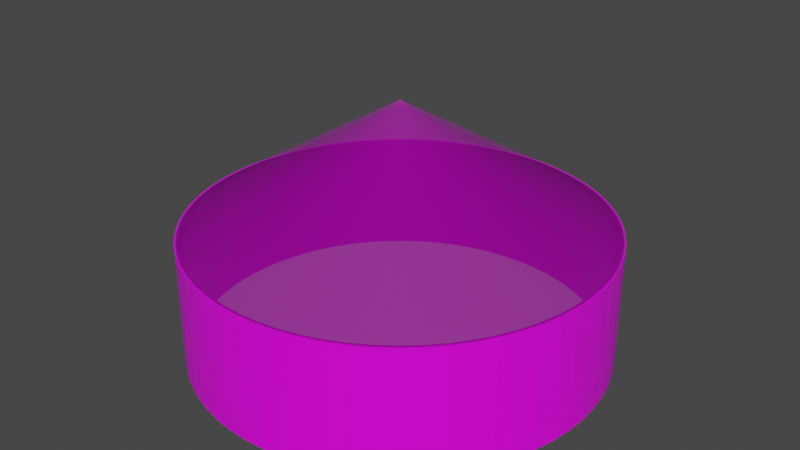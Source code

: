 # Source: simulator_greenhouse.blend  (saved by Blender 2.82.7; exported with 4.5.12 LTS)
import bpy
from mathutils import Matrix  # noqa: F401  (used for matrix-valued properties, if any)

bpy.ops.wm.read_factory_settings(use_empty=True)
scene = bpy.context.scene
scene.name = 'Scene'

# ---- collections
col_collection = bpy.data.collections.new('Collection'); scene.collection.children.link(col_collection)

# ---- images (referenced by path relative to the original .blend; pixels are not part of the script)
import os
ASSET_DIR = os.environ.get("B2B_ASSET_DIR", "")  # directory of the original .blend (textures are referenced by path, not embedded)
HERE = os.path.dirname(os.path.abspath(__file__))  # packed textures are extracted next to this script under _unpacked/

def load_image(name, relpath, width, height, colorspace="sRGB"):
    """Load a texture the original file referenced (path relative to the .blend, or extracted next to this script)."""
    p = next((c for c in (os.path.join(HERE, relpath), os.path.join(ASSET_DIR, relpath)) if relpath and os.path.exists(c)), "")
    if p:
        img = bpy.data.images.load(p, check_existing=True)
        img.name = name
    else:  # same state as the original file: an image datablock whose file is absent (Cycles renders it pink)
        img = bpy.data.images.new(name, width, height)
        img.source = "FILE"
        img.filepath = "//" + (relpath or name)
    img.colorspace_settings.name = colorspace
    return img
img_greenhouse_palette_png = load_image('greenhouse-palette.png', 'greenhouse-palette.png', 1024, 1024, 'sRGB')

# ---- materials (node trees are filled in below, after node groups)
mat_pallette = bpy.data.materials.new('pallette')
mat_pallette.alpha_threshold = 0.0
mat_pallette.use_transparent_shadow = False
mat_pallette.line_color = (0.0, 0.0, 0.0, 1.0)
mat_transparent_pallette = bpy.data.materials.new('transparent pallette')
mat_transparent_pallette.alpha_threshold = 0.0
mat_transparent_pallette.use_transparent_shadow = False
mat_transparent_pallette.line_color = (0.0, 0.0, 0.0, 1.0)

# ---- material node trees
mat_pallette.use_nodes = True; mat_pallette.node_tree.nodes.clear()
_N = mat_pallette.node_tree.nodes; _L = mat_pallette.node_tree.links
n0 = _N.new('ShaderNodeOutputMaterial'); n0.name = 'Material Output'; n0.location = (362, 252)
n1 = _N.new('ShaderNodeBsdfPrincipled'); n1.name = 'Principled BSDF'; n1.location = (72, 252)
n1.distribution = 'GGX'
n1.subsurface_method = 'BURLEY'
n1.inputs[2].default_value = 0.4
n1.inputs[3].default_value = 1.45
n1.inputs[27].default_value = (0.0, 0.0, 0.0, 1.0)
n1.inputs[28].default_value = 1.0
n2 = _N.new('ShaderNodeTexImage'); n2.name = 'Image Texture'; n2.location = (-496, 197)
n2.image = img_greenhouse_palette_png
_L.new(n1.outputs[0], n0.inputs[0])
_L.new(n2.outputs[0], n1.inputs[0])
n0.is_active_output = True
mat_transparent_pallette.use_nodes = True; mat_transparent_pallette.node_tree.nodes.clear()
_N = mat_transparent_pallette.node_tree.nodes; _L = mat_transparent_pallette.node_tree.links
n0 = _N.new('ShaderNodeOutputMaterial'); n0.name = 'Material Output'; n0.location = (362, 252)
n1 = _N.new('ShaderNodeBsdfPrincipled'); n1.name = 'Principled BSDF'; n1.location = (72, 252)
n1.distribution = 'GGX'
n1.subsurface_method = 'BURLEY'
n1.inputs[2].default_value = 0.4
n1.inputs[3].default_value = 1.45
n1.inputs[4].default_value = 0.2421
n1.inputs[27].default_value = (0.0, 0.0, 0.0, 1.0)
n1.inputs[28].default_value = 1.0
n2 = _N.new('ShaderNodeTexImage'); n2.name = 'Image Texture'; n2.location = (-496, 197)
n2.image = img_greenhouse_palette_png
_L.new(n1.outputs[0], n0.inputs[0])
_L.new(n2.outputs[0], n1.inputs[0])
n0.is_active_output = True

# ---- world
world_world = bpy.data.worlds.new('World'); scene.world = world_world
world_world.use_nodes = True; world_world.node_tree.nodes.clear()
_N = world_world.node_tree.nodes; _L = world_world.node_tree.links
n0 = _N.new('ShaderNodeOutputWorld'); n0.name = 'World Output'; n0.location = (300, 300)
n1 = _N.new('ShaderNodeBackground'); n1.name = 'Background'; n1.location = (10, 300)
n1.inputs[0].default_value = (0.05088, 0.05088, 0.05088, 1.0)
_L.new(n1.outputs[0], n0.inputs[0])
n0.is_active_output = True
world_world.color = (0.05088, 0.05088, 0.05088)
world_world.use_sun_shadow = False
world_world.sun_shadow_jitter_overblur = 0.0

# ---- meshes
me_cylinder = bpy.data.meshes.new('Cylinder')
me_cylinder.from_pydata([(0.0, 5.0, -1.5), (0.0, 5.0, 1.5), (0.4901, 4.976, -1.5), (0.4901, 4.976, 1.5), (0.9755, 4.904, -1.5), (0.9755, 4.904, 1.5), (1.451, 4.785, -1.5), (1.451, 4.785, 1.5), (1.913, 4.619, -1.5), (1.913, 4.619, 1.5), (2.357, 4.41, -1.5), (2.357, 4.41, 1.5), (2.778, 4.157, -1.5), (2.778, 4.157, 1.5), (3.172, 3.865, -1.5), (3.172, 3.865, 1.5), (3.536, 3.536, -1.5), (3.536, 3.536, 1.5), (3.865, 3.172, -1.5), (3.865, 3.172, 1.5), (4.157, 2.778, -1.5), (4.157, 2.778, 1.5), (4.41, 2.357, -1.5), (4.41, 2.357, 1.5), (4.619, 1.913, -1.5), (4.619, 1.913, 1.5), (4.785, 1.451, -1.5), (4.785, 1.451, 1.5), (4.904, 0.9755, -1.5), (4.904, 0.9755, 1.5), (4.976, 0.4901, -1.5), (4.976, 0.4901, 1.5), (5.0, -8.146e-07, -1.5), (5.0, -8.146e-07, 1.5), (4.976, -0.4901, -1.5), (4.976, -0.4901, 1.5), (4.904, -0.9755, -1.5), (4.904, -0.9755, 1.5), (4.785, -1.451, -1.5), (4.785, -1.451, 1.5), (4.619, -1.913, -1.5), (4.619, -1.913, 1.5), (4.41, -2.357, -1.5), (4.41, -2.357, 1.5), (4.157, -2.778, -1.5), (4.157, -2.778, 1.5), (3.865, -3.172, -1.5), (3.865, -3.172, 1.5), (3.536, -3.536, -1.5), (3.536, -3.536, 1.5), (3.172, -3.865, -1.5), (3.172, -3.865, 1.5), (2.778, -4.157, -1.5), (2.778, -4.157, 1.5), (2.357, -4.41, -1.5), (2.357, -4.41, 1.5), (1.913, -4.619, -1.5), (1.913, -4.619, 1.5), (1.451, -4.785, -1.5), (1.451, -4.785, 1.5), (0.9754, -4.904, -1.5), (0.9754, -4.904, 1.5), (0.4901, -4.976, -1.5), (0.4901, -4.976, 1.5), (-4.013e-06, -5.0, -1.5), (-4.013e-06, -5.0, 1.5), (-0.4901, -4.976, -1.5), (-0.4901, -4.976, 1.5), (-0.9755, -4.904, -1.5), (-0.9755, -4.904, 1.5), (-1.451, -4.785, -1.5), (-1.451, -4.785, 1.5), (-1.913, -4.619, -1.5), (-1.913, -4.619, 1.5), (-2.357, -4.41, -1.5), (-2.357, -4.41, 1.5), (-2.778, -4.157, -1.5), (-2.778, -4.157, 1.5), (-3.172, -3.865, -1.5), (-3.172, -3.865, 1.5), (-3.536, -3.536, -1.5), (-3.536, -3.536, 1.5), (-3.865, -3.172, -1.5), (-3.865, -3.172, 1.5), (-4.157, -2.778, -1.5), (-4.157, -2.778, 1.5), (-4.41, -2.357, -1.5), (-4.41, -2.357, 1.5), (-4.619, -1.913, -1.5), (-4.619, -1.913, 1.5), (-4.785, -1.451, -1.5), (-4.785, -1.451, 1.5), (-4.904, -0.9755, -1.5), (-4.904, -0.9755, 1.5), (-4.976, -0.4901, -1.5), (-4.976, -0.4901, 1.5), (-5.0, -2.325e-06, -1.5), (-5.0, -2.325e-06, 1.5), (-4.976, 0.4901, -1.5), (-4.976, 0.4901, 1.5), (-4.904, 0.9754, -1.5), (-4.904, 0.9754, 1.5), (-4.785, 1.451, -1.5), (-4.785, 1.451, 1.5), (-4.619, 1.913, -1.5), (-4.619, 1.913, 1.5), (-4.41, 2.357, -1.5), (-4.41, 2.357, 1.5), (-4.157, 2.778, -1.5), (-4.157, 2.778, 1.5), (-3.865, 3.172, -1.5), (-3.865, 3.172, 1.5), (-3.536, 3.536, -1.5), (-3.536, 3.536, 1.5), (-3.172, 3.865, -1.5), (-3.172, 3.865, 1.5), (-2.778, 4.157, -1.5), (-2.778, 4.157, 1.5), (-2.357, 4.41, -1.5), (-2.357, 4.41, 1.5), (-1.913, 4.619, -1.5), (-1.913, 4.619, 1.5), (-1.451, 4.785, -1.5), (-1.451, 4.785, 1.5), (-0.9755, 4.904, -1.5), (-0.9755, 4.904, 1.5), (-0.4901, 4.976, -1.5), (-0.4901, 4.976, 1.5)], [], [(0, 1, 3, 2), (2, 3, 5, 4), (4, 5, 7, 6), (6, 7, 9, 8), (8, 9, 11, 10), (10, 11, 13, 12), (12, 13, 15, 14), (14, 15, 17, 16), (16, 17, 19, 18), (18, 19, 21, 20), (20, 21, 23, 22), (22, 23, 25, 24), (24, 25, 27, 26), (26, 27, 29, 28), (28, 29, 31, 30), (30, 31, 33, 32), (32, 33, 35, 34), (34, 35, 37, 36), (36, 37, 39, 38), (38, 39, 41, 40), (40, 41, 43, 42), (42, 43, 45, 44), (44, 45, 47, 46), (46, 47, 49, 48), (48, 49, 51, 50), (50, 51, 53, 52), (52, 53, 55, 54), (54, 55, 57, 56), (56, 57, 59, 58), (58, 59, 61, 60), (60, 61, 63, 62), (62, 63, 65, 64), (64, 65, 67, 66), (66, 67, 69, 68), (68, 69, 71, 70), (70, 71, 73, 72), (72, 73, 75, 74), (74, 75, 77, 76), (76, 77, 79, 78), (78, 79, 81, 80), (80, 81, 83, 82), (82, 83, 85, 84), (84, 85, 87, 86), (86, 87, 89, 88), (88, 89, 91, 90), (90, 91, 93, 92), (92, 93, 95, 94), (94, 95, 97, 96), (96, 97, 99, 98), (98, 99, 101, 100), (100, 101, 103, 102), (102, 103, 105, 104), (104, 105, 107, 106), (106, 107, 109, 108), (108, 109, 111, 110), (110, 111, 113, 112), (112, 113, 115, 114), (114, 115, 117, 116), (116, 117, 119, 118), (118, 119, 121, 120), (120, 121, 123, 122), (122, 123, 125, 124), (124, 125, 127, 126), (126, 127, 1, 0)])
_uv = me_cylinder.uv_layers.new(name='UVMap')
_uv.uv.foreach_set('vector', [0.3886, 0.8862, 0.3886, 0.8605, 0.3894, 0.8605, 0.3894, 0.8862, 0.3894, 0.8862, 0.3894, 0.8605, 0.3902, 0.8605, 0.3902, 0.8862, 0.3902, 0.8862, 0.3902, 0.8605, 0.3911, 0.8605, 0.3911, 0.8862, 0.3911, 0.8862, 0.3911, 0.8605, 0.3919, 0.8605, 0.3919, 0.8862, 0.3919, 0.8862, 0.3919, 0.8605, 0.3927, 0.8605, 0.3927, 0.8862, 0.3927, 0.8862, 0.3927, 0.8605, 0.3935, 0.8605, 0.3935, 0.8862, 0.3935, 0.8862, 0.3935, 0.8605, 0.3943, 0.8605, 0.3943, 0.8862, 0.3943, 0.8862, 0.3943, 0.8605, 0.3951, 0.8605, 0.3951, 0.8862, 0.3951, 0.8862, 0.3951, 0.8605, 0.3959, 0.8605, 0.3959, 0.8862, 0.3959, 0.8862, 0.3959, 0.8605, 0.3967, 0.8605, 0.3967, 0.8862, 0.3967, 0.8862, 0.3967, 0.8605, 0.3975, 0.8605, 0.3975, 0.8862, 0.3975, 0.8862, 0.3975, 0.8605, 0.3983, 0.8605, 0.3983, 0.8862, 0.3983, 0.8862, 0.3983, 0.8605, 0.3991, 0.8605, 0.3991, 0.8862, 0.3991, 0.8862, 0.3991, 0.8605, 0.3999, 0.8605, 0.3999, 0.8862, 0.3999, 0.8862, 0.3999, 0.8605, 0.4007, 0.8605, 0.4007, 0.8862, 0.4007, 0.8862, 0.4007, 0.8605, 0.4015, 0.8605, 0.4015, 0.8862, 0.4015, 0.8862, 0.4015, 0.8605, 0.4023, 0.8605, 0.4023, 0.8862, 0.4023, 0.8862, 0.4023, 0.8605, 0.4031, 0.8605, 0.4031, 0.8862, 0.4031, 0.8862, 0.4031, 0.8605, 0.4039, 0.8605, 0.4039, 0.8862, 0.4039, 0.8862, 0.4039, 0.8605, 0.4047, 0.8605, 0.4047, 0.8862, 0.4047, 0.8862, 0.4047, 0.8605, 0.4055, 0.8605, 0.4055, 0.8862, 0.4055, 0.8862, 0.4055, 0.8605, 0.4063, 0.8605, 0.4063, 0.8862, 0.4063, 0.8862, 0.4063, 0.8605, 0.4071, 0.8605, 0.4071, 0.8862, 0.4071, 0.8862, 0.4071, 0.8605, 0.4079, 0.8605, 0.4079, 0.8862, 0.4079, 0.8862, 0.4079, 0.8605, 0.4087, 0.8605, 0.4087, 0.8862, 0.4087, 0.8862, 0.4087, 0.8605, 0.4095, 0.8605, 0.4095, 0.8862, 0.4095, 0.8862, 0.4095, 0.8605, 0.4104, 0.8605, 0.4104, 0.8862, 0.4104, 0.8862, 0.4104, 0.8605, 0.4112, 0.8605, 0.4112, 0.8862, 0.4112, 0.8862, 0.4112, 0.8605, 0.412, 0.8605, 0.412, 0.8862, 0.412, 0.8862, 0.412, 0.8605, 0.4128, 0.8605, 0.4128, 0.8862, 0.4128, 0.8862, 0.4128, 0.8605, 0.4136, 0.8605, 0.4136, 0.8862, 0.4136, 0.8862, 0.4136, 0.8605, 0.4144, 0.8605, 0.4144, 0.8862, 0.4144, 0.8862, 0.4144, 0.8605, 0.4152, 0.8605, 0.4152, 0.8862, 0.4152, 0.8862, 0.4152, 0.8605, 0.416, 0.8605, 0.416, 0.8862, 0.416, 0.8862, 0.416, 0.8605, 0.4168, 0.8605, 0.4168, 0.8862, 0.4168, 0.8862, 0.4168, 0.8605, 0.4176, 0.8605, 0.4176, 0.8862, 0.4176, 0.8862, 0.4176, 0.8605, 0.4184, 0.8605, 0.4184, 0.8862, 0.4184, 0.8862, 0.4184, 0.8605, 0.4192, 0.8605, 0.4192, 0.8862, 0.4192, 0.8862, 0.4192, 0.8605, 0.42, 0.8605, 0.42, 0.8862, 0.42, 0.8862, 0.42, 0.8605, 0.4208, 0.8605, 0.4208, 0.8862, 0.4208, 0.8862, 0.4208, 0.8605, 0.4216, 0.8605, 0.4216, 0.8862, 0.4216, 0.8862, 0.4216, 0.8605, 0.4224, 0.8605, 0.4224, 0.8862, 0.4224, 0.8862, 0.4224, 0.8605, 0.4232, 0.8605, 0.4232, 0.8862, 0.4232, 0.8862, 0.4232, 0.8605, 0.424, 0.8605, 0.424, 0.8862, 0.424, 0.8862, 0.424, 0.8605, 0.4248, 0.8605, 0.4248, 0.8862, 0.4248, 0.8862, 0.4248, 0.8605, 0.4256, 0.8605, 0.4256, 0.8862, 0.4256, 0.8862, 0.4256, 0.8605, 0.4264, 0.8605, 0.4264, 0.8862, 0.4264, 0.8862, 0.4264, 0.8605, 0.4272, 0.8605, 0.4272, 0.8862, 0.4272, 0.8862, 0.4272, 0.8605, 0.428, 0.8605, 0.428, 0.8862, 0.428, 0.8862, 0.428, 0.8605, 0.4289, 0.8605, 0.4289, 0.8862, 0.4289, 0.8862, 0.4289, 0.8605, 0.4297, 0.8605, 0.4297, 0.8862, 0.4297, 0.8862, 0.4297, 0.8605, 0.4305, 0.8605, 0.4305, 0.8862, 0.4305, 0.8862, 0.4305, 0.8605, 0.4313, 0.8605, 0.4313, 0.8862, 0.4313, 0.8862, 0.4313, 0.8605, 0.4321, 0.8605, 0.4321, 0.8862, 0.4321, 0.8862, 0.4321, 0.8605, 0.4329, 0.8605, 0.4329, 0.8862, 0.4329, 0.8862, 0.4329, 0.8605, 0.4337, 0.8605, 0.4337, 0.8862, 0.4337, 0.8862, 0.4337, 0.8605, 0.4345, 0.8605, 0.4345, 0.8862, 0.4345, 0.8862, 0.4345, 0.8605, 0.4353, 0.8605, 0.4353, 0.8862, 0.4353, 0.8862, 0.4353, 0.8605, 0.4361, 0.8605, 0.4361, 0.8862, 0.4361, 0.8862, 0.4361, 0.8605, 0.4369, 0.8605, 0.4369, 0.8862, 0.4369, 0.8862, 0.4369, 0.8605, 0.4377, 0.8605, 0.4377, 0.8862, 0.4377, 0.8862, 0.4377, 0.8605, 0.4385, 0.8605, 0.4385, 0.8862, 0.4385, 0.8862, 0.4385, 0.8605, 0.4393, 0.8605, 0.4393, 0.8862, 0.4393, 0.8862, 0.4393, 0.8605, 0.4401, 0.8605, 0.4401, 0.8862])
_ca = me_cylinder.color_attributes.new('Col', 'BYTE_COLOR', 'CORNER')
_ca.data.foreach_set('color', [0.0, 0.0, 0.0, 1.0, 0.0, 0.0, 0.0, 1.0, 0.0, 0.0, 0.0, 1.0, 0.0, 0.0, 0.0, 1.0, 0.0, 0.0, 0.0, 1.0, 0.0, 0.0, 0.0, 1.0, 0.0, 0.0, 0.0, 1.0, 0.0, 0.0, 0.0, 1.0, 0.0, 0.0, 0.0, 1.0, 0.0, 0.0, 0.0, 1.0, 0.0, 0.0, 0.0, 1.0, 0.0, 0.0, 0.0, 1.0, 0.0, 0.0, 0.0, 1.0, 0.0, 0.0, 0.0, 1.0, 0.0, 0.0, 0.0, 1.0, 0.0, 0.0, 0.0, 1.0, 0.0, 0.0, 0.0, 1.0, 0.0, 0.0, 0.0, 1.0, 0.0, 0.0, 0.0, 1.0, 0.0, 0.0, 0.0, 1.0, 0.0, 0.0, 0.0, 1.0, 0.0, 0.0, 0.0, 1.0, 0.0, 0.0, 0.0, 1.0, 0.0, 0.0, 0.0, 1.0, 0.0, 0.0, 0.0, 1.0, 0.0, 0.0, 0.0, 1.0, 0.0, 0.0, 0.0, 1.0, 0.0, 0.0, 0.0, 1.0, 0.0, 0.0, 0.0, 1.0, 0.0, 0.0, 0.0, 1.0, 0.0, 0.0, 0.0, 1.0, 0.0, 0.0, 0.0, 1.0, 0.0, 0.0, 0.0, 1.0, 0.0, 0.0, 0.0, 1.0, 0.0, 0.0, 0.0, 1.0, 0.0, 0.0, 0.0, 1.0, 0.0, 0.0, 0.0, 1.0, 0.0, 0.0, 0.0, 1.0, 0.0, 0.0, 0.0, 1.0, 0.0, 0.0, 0.0, 1.0, 0.0, 0.0, 0.0, 1.0, 0.0, 0.0, 0.0, 1.0, 0.0, 0.0, 0.0, 1.0, 0.0, 0.0, 0.0, 1.0, 0.0, 0.0, 0.0, 1.0, 0.0, 0.0, 0.0, 1.0, 0.0, 0.0, 0.0, 1.0, 0.0, 0.0, 0.0, 1.0, 0.0, 0.0, 0.0, 1.0, 0.0, 0.0, 0.0, 1.0, 0.0, 0.0, 0.0, 1.0, 0.0, 0.0, 0.0, 1.0, 0.0, 0.0, 0.0, 1.0, 0.0, 0.0, 0.0, 1.0, 0.0, 0.0, 0.0, 1.0, 0.0, 0.0, 0.0, 1.0, 0.0, 0.0, 0.0, 1.0, 0.0, 0.0, 0.0, 1.0, 0.0, 0.0, 0.0, 1.0, 0.0, 0.0, 0.0, 1.0, 0.0, 0.0, 0.0, 1.0, 0.0, 0.0, 0.0, 1.0, 0.0, 0.0, 0.0, 1.0, 0.0, 0.0, 0.0, 1.0, 0.0, 0.0, 0.0, 1.0, 0.0, 0.0, 0.0, 1.0, 0.0, 0.0, 0.0, 1.0, 0.0, 0.0, 0.0, 1.0, 0.0, 0.0, 0.0, 1.0, 0.0, 0.0, 0.0, 1.0, 0.0, 0.0, 0.0, 1.0, 0.0, 0.0, 0.0, 1.0, 0.0, 0.0, 0.0, 1.0, 0.0, 0.0, 0.0, 1.0, 0.0, 0.0, 0.0, 1.0, 0.0, 0.0, 0.0, 1.0, 0.0, 0.0, 0.0, 1.0, 0.0, 0.0, 0.0, 1.0, 0.0, 0.0, 0.0, 1.0, 0.0, 0.0, 0.0, 1.0, 0.0, 0.0, 0.0, 1.0, 0.0, 0.0, 0.0, 1.0, 0.0, 0.0, 0.0, 1.0, 0.0, 0.0, 0.0, 1.0, 0.0, 0.0, 0.0, 1.0, 0.0, 0.0, 0.0, 1.0, 0.0, 0.0, 0.0, 1.0, 0.0, 0.0, 0.0, 1.0, 0.0, 0.0, 0.0, 1.0, 0.0, 0.0, 0.0, 1.0, 0.0, 0.0, 0.0, 1.0, 0.0, 0.0, 0.0, 1.0, 0.0, 0.0, 0.0, 1.0, 0.0, 0.0, 0.0, 1.0, 0.0, 0.0, 0.0, 1.0, 0.0, 0.0, 0.0, 1.0, 0.0, 0.0, 0.0, 1.0, 0.0, 0.0, 0.0, 1.0, 0.0, 0.0, 0.0, 1.0, 0.0, 0.0, 0.0, 1.0, 0.0, 0.0, 0.0, 1.0, 0.0, 0.0, 0.0, 1.0, 0.0, 0.0, 0.0, 1.0, 0.0, 0.0, 0.0, 1.0, 0.0, 0.0, 0.0, 1.0, 0.0, 0.0, 0.0, 1.0, 0.0, 0.0, 0.0, 1.0, 0.0, 0.0, 0.0, 1.0, 0.0, 0.0, 0.0, 1.0, 0.0, 0.0, 0.0, 1.0, 0.0, 0.0, 0.0, 1.0, 0.0, 0.0, 0.0, 1.0, 0.0, 0.0, 0.0, 1.0, 0.0, 0.0, 0.0, 1.0, 0.0, 0.0, 0.0, 1.0, 0.0, 0.0, 0.0, 1.0, 0.0, 0.0, 0.0, 1.0, 0.0, 0.0, 0.0, 1.0, 0.0, 0.0, 0.0, 1.0, 0.0, 0.0, 0.0, 1.0, 0.0, 0.0, 0.0, 1.0, 0.0, 0.0, 0.0, 1.0, 0.0, 0.0, 0.0, 1.0, 0.0, 0.0, 0.0, 1.0, 0.0, 0.0, 0.0, 1.0, 0.0, 0.0, 0.0, 1.0, 0.0, 0.0, 0.0, 1.0, 0.0, 0.0, 0.0, 1.0, 0.0, 0.0, 0.0, 1.0, 0.0, 0.0, 0.0, 1.0, 0.0, 0.0, 0.0, 1.0, 0.0, 0.0, 0.0, 1.0, 0.0, 0.0, 0.0, 1.0, 0.0, 0.0, 0.0, 1.0, 0.0, 0.0, 0.0, 1.0, 0.0, 0.0, 0.0, 1.0, 0.0, 0.0, 0.0, 1.0, 0.0, 0.0, 0.0, 1.0, 0.0, 0.0, 0.0, 1.0, 0.0, 0.0, 0.0, 1.0, 0.0, 0.0, 0.0, 1.0, 0.0, 0.0, 0.0, 1.0, 0.0, 0.0, 0.0, 1.0, 0.0, 0.0, 0.0, 1.0, 0.0, 0.0, 0.0, 1.0, 0.0, 0.0, 0.0, 1.0, 0.0, 0.0, 0.0, 1.0, 0.0, 0.0, 0.0, 1.0, 0.0, 0.0, 0.0, 1.0, 0.0, 0.0, 0.0, 1.0, 0.0, 0.0, 0.0, 1.0, 0.0, 0.0, 0.0, 1.0, 0.0, 0.0, 0.0, 1.0, 0.0, 0.0, 0.0, 1.0, 0.0, 0.0, 0.0, 1.0, 0.0, 0.0, 0.0, 1.0, 0.0, 0.0, 0.0, 1.0, 0.0, 0.0, 0.0, 1.0, 0.0, 0.0, 0.0, 1.0, 0.0, 0.0, 0.0, 1.0, 0.0, 0.0, 0.0, 1.0, 0.0, 0.0, 0.0, 1.0, 0.0, 0.0, 0.0, 1.0, 0.0, 0.0, 0.0, 1.0, 0.0, 0.0, 0.0, 1.0, 0.0, 0.0, 0.0, 1.0, 0.0, 0.0, 0.0, 1.0, 0.0, 0.0, 0.0, 1.0, 0.0, 0.0, 0.0, 1.0, 0.0, 0.0, 0.0, 1.0, 0.0, 0.0, 0.0, 1.0, 0.0, 0.0, 0.0, 1.0, 0.0, 0.0, 0.0, 1.0, 0.0, 0.0, 0.0, 1.0, 0.0, 0.0, 0.0, 1.0, 0.0, 0.0, 0.0, 1.0, 0.0, 0.0, 0.0, 1.0, 0.0, 0.0, 0.0, 1.0, 0.0, 0.0, 0.0, 1.0, 0.0, 0.0, 0.0, 1.0, 0.0, 0.0, 0.0, 1.0, 0.0, 0.0, 0.0, 1.0, 0.0, 0.0, 0.0, 1.0, 0.0, 0.0, 0.0, 1.0, 0.0, 0.0, 0.0, 1.0, 0.0, 0.0, 0.0, 1.0, 0.0, 0.0, 0.0, 1.0, 0.0, 0.0, 0.0, 1.0, 0.0, 0.0, 0.0, 1.0, 0.0, 0.0, 0.0, 1.0, 0.0, 0.0, 0.0, 1.0, 0.0, 0.0, 0.0, 1.0, 0.0, 0.0, 0.0, 1.0, 0.0, 0.0, 0.0, 1.0, 0.0, 0.0, 0.0, 1.0, 0.0, 0.0, 0.0, 1.0, 0.0, 0.0, 0.0, 1.0, 0.0, 0.0, 0.0, 1.0, 0.0, 0.0, 0.0, 1.0, 0.0, 0.0, 0.0, 1.0, 0.0, 0.0, 0.0, 1.0, 0.0, 0.0, 0.0, 1.0, 0.0, 0.0, 0.0, 1.0, 0.0, 0.0, 0.0, 1.0, 0.0, 0.0, 0.0, 1.0, 0.0, 0.0, 0.0, 1.0, 0.0, 0.0, 0.0, 1.0, 0.0, 0.0, 0.0, 1.0, 0.0, 0.0, 0.0, 1.0, 0.0, 0.0, 0.0, 1.0, 0.0, 0.0, 0.0, 1.0, 0.0, 0.0, 0.0, 1.0, 0.0, 0.0, 0.0, 1.0, 0.0, 0.0, 0.0, 1.0, 0.0, 0.0, 0.0, 1.0, 0.0, 0.0, 0.0, 1.0, 0.0, 0.0, 0.0, 1.0, 0.0, 0.0, 0.0, 1.0, 0.0, 0.0, 0.0, 1.0, 0.0, 0.0, 0.0, 1.0, 0.0, 0.0, 0.0, 1.0, 0.0, 0.0, 0.0, 1.0, 0.0, 0.0, 0.0, 1.0, 0.0, 0.0, 0.0, 1.0, 0.0, 0.0, 0.0, 1.0, 0.0, 0.0, 0.0, 1.0, 0.0, 0.0, 0.0, 1.0, 0.0, 0.0, 0.0, 1.0, 0.0, 0.0, 0.0, 1.0, 0.0, 0.0, 0.0, 1.0, 0.0, 0.0, 0.0, 1.0, 0.0, 0.0, 0.0, 1.0, 0.0, 0.0, 0.0, 1.0, 0.0, 0.0, 0.0, 1.0, 0.0, 0.0, 0.0, 1.0, 0.0, 0.0, 0.0, 1.0, 0.0, 0.0, 0.0, 1.0, 0.0, 0.0, 0.0, 1.0, 0.0, 0.0, 0.0, 1.0, 0.0, 0.0, 0.0, 1.0, 0.0, 0.0, 0.0, 1.0, 0.0, 0.0, 0.0, 1.0, 0.0, 0.0, 0.0, 1.0, 0.0, 0.0, 0.0, 1.0, 0.0, 0.0, 0.0, 1.0, 0.0, 0.0, 0.0, 1.0, 0.0, 0.0, 0.0, 1.0, 0.0, 0.0, 0.0, 1.0, 0.0, 0.0, 0.0, 1.0, 0.0, 0.0, 0.0, 1.0, 0.0, 0.0, 0.0, 1.0, 0.0, 0.0, 0.0, 1.0, 0.0, 0.0, 0.0, 1.0, 0.0, 0.0, 0.0, 1.0, 0.0, 0.0, 0.0, 1.0, 0.0, 0.0, 0.0, 1.0])
me_cylinder.materials.append(mat_pallette)
me_cylinder.use_remesh_fix_poles = True
me_cylinder.use_remesh_preserve_attributes = False
me_cylinder.use_mirror_vertex_groups = False
me_cylinder.update()
me_cone = bpy.data.meshes.new('Cone')
me_cone.from_pydata([(0.0, 4.91, -1.5), (0.4813, 4.886, -1.5), (0.9579, 4.816, -1.5), (1.425, 4.699, -1.5), (1.879, 4.536, -1.5), (2.315, 4.33, -1.5), (2.728, 4.083, -1.5), (3.115, 3.795, -1.5), (3.472, 3.472, -1.5), (3.795, 3.115, -1.5), (4.083, 2.728, -1.5), (4.33, 2.315, -1.5), (4.536, 1.879, -1.5), (4.699, 1.425, -1.5), (4.816, 0.9579, -1.5), (4.886, 0.4813, -1.5), (4.91, -7.999e-07, -1.5), (4.886, -0.4813, -1.5), (4.816, -0.9579, -1.5), (4.699, -1.425, -1.5), (4.536, -1.879, -1.5), (4.33, -2.315, -1.5), (4.083, -2.728, -1.5), (3.795, -3.115, -1.5), (3.472, -3.472, -1.5), (3.115, -3.795, -1.5), (2.728, -4.083, -1.5), (2.315, -4.33, -1.5), (1.879, -4.536, -1.5), (1.425, -4.699, -1.5), (0.9579, -4.816, -1.5), (0.4813, -4.886, -1.5), (-3.941e-06, -4.91, -1.5), (-0.4813, -4.886, -1.5), (-0.9579, -4.816, -1.5), (-1.425, -4.699, -1.5), (-1.879, -4.536, -1.5), (-2.315, -4.33, -1.5), (-2.728, -4.083, -1.5), (-3.115, -3.795, -1.5), (-3.472, -3.472, -1.5), (-3.795, -3.115, -1.5), (-4.083, -2.728, -1.5), (0.0, 0.0, 1.5), (-4.33, -2.315, -1.5), (-4.536, -1.879, -1.5), (-4.699, -1.425, -1.5), (-4.816, -0.9579, -1.5), (-4.886, -0.4813, -1.5), (-4.91, -2.283e-06, -1.5), (-4.886, 0.4813, -1.5), (-4.816, 0.9579, -1.5), (-4.699, 1.425, -1.5), (-4.536, 1.879, -1.5), (-4.33, 2.315, -1.5), (-4.083, 2.728, -1.5), (-3.795, 3.115, -1.5), (-3.472, 3.472, -1.5), (-3.115, 3.795, -1.5), (-2.728, 4.083, -1.5), (-2.315, 4.33, -1.5), (-1.879, 4.536, -1.5), (-1.425, 4.699, -1.5), (-0.9579, 4.816, -1.5), (-0.4813, 4.886, -1.5)], [], [(0, 43, 1), (1, 43, 2), (2, 43, 3), (3, 43, 4), (4, 43, 5), (5, 43, 6), (6, 43, 7), (7, 43, 8), (8, 43, 9), (9, 43, 10), (10, 43, 11), (11, 43, 12), (12, 43, 13), (13, 43, 14), (14, 43, 15), (15, 43, 16), (16, 43, 17), (17, 43, 18), (18, 43, 19), (19, 43, 20), (20, 43, 21), (21, 43, 22), (22, 43, 23), (23, 43, 24), (24, 43, 25), (25, 43, 26), (26, 43, 27), (27, 43, 28), (28, 43, 29), (29, 43, 30), (30, 43, 31), (31, 43, 32), (32, 43, 33), (33, 43, 34), (34, 43, 35), (35, 43, 36), (36, 43, 37), (37, 43, 38), (38, 43, 39), (39, 43, 40), (40, 43, 41), (41, 43, 42), (42, 43, 44), (44, 43, 45), (45, 43, 46), (46, 43, 47), (47, 43, 48), (48, 43, 49), (49, 43, 50), (50, 43, 51), (51, 43, 52), (52, 43, 53), (53, 43, 54), (54, 43, 55), (55, 43, 56), (56, 43, 57), (57, 43, 58), (58, 43, 59), (59, 43, 60), (60, 43, 61), (61, 43, 62), (62, 43, 63), (63, 43, 64), (64, 43, 0)])
_uv = me_cone.uv_layers.new(name='UVMap')
_uv.uv.foreach_set('vector', [0.5863, 0.3389, 0.5863, 0.3075, 0.5893, 0.3387, 0.5893, 0.3387, 0.5863, 0.3075, 0.5924, 0.3383, 0.5924, 0.3383, 0.5863, 0.3075, 0.5954, 0.3375, 0.5954, 0.3375, 0.5863, 0.3075, 0.5983, 0.3365, 0.5983, 0.3365, 0.5863, 0.3075, 0.601, 0.3352, 0.601, 0.3352, 0.5863, 0.3075, 0.6037, 0.3336, 0.6037, 0.3336, 0.5863, 0.3075, 0.6061, 0.3317, 0.6061, 0.3317, 0.5863, 0.3075, 0.6084, 0.3297, 0.6084, 0.3297, 0.5863, 0.3075, 0.6105, 0.3274, 0.6105, 0.3274, 0.5863, 0.3075, 0.6123, 0.3249, 0.6123, 0.3249, 0.5863, 0.3075, 0.6139, 0.3223, 0.6139, 0.3223, 0.5863, 0.3075, 0.6152, 0.3195, 0.6152, 0.3195, 0.5863, 0.3075, 0.6163, 0.3166, 0.6163, 0.3166, 0.5863, 0.3075, 0.617, 0.3136, 0.617, 0.3136, 0.5863, 0.3075, 0.6175, 0.3106, 0.6175, 0.3106, 0.5863, 0.3075, 0.6176, 0.3075, 0.6176, 0.3075, 0.5863, 0.3075, 0.6175, 0.3044, 0.6175, 0.3044, 0.5863, 0.3075, 0.617, 0.3014, 0.617, 0.3014, 0.5863, 0.3075, 0.6163, 0.2984, 0.6163, 0.2984, 0.5863, 0.3075, 0.6152, 0.2955, 0.6152, 0.2955, 0.5863, 0.3075, 0.6139, 0.2927, 0.6139, 0.2927, 0.5863, 0.3075, 0.6123, 0.2901, 0.6123, 0.2901, 0.5863, 0.3075, 0.6105, 0.2876, 0.6105, 0.2876, 0.5863, 0.3075, 0.6084, 0.2853, 0.6084, 0.2853, 0.5863, 0.3075, 0.6061, 0.2833, 0.6061, 0.2833, 0.5863, 0.3075, 0.6037, 0.2814, 0.6037, 0.2814, 0.5863, 0.3075, 0.601, 0.2798, 0.601, 0.2798, 0.5863, 0.3075, 0.5983, 0.2785, 0.5983, 0.2785, 0.5863, 0.3075, 0.5954, 0.2775, 0.5954, 0.2775, 0.5863, 0.3075, 0.5924, 0.2767, 0.5924, 0.2767, 0.5863, 0.3075, 0.5893, 0.2763, 0.5893, 0.2763, 0.5863, 0.3075, 0.5863, 0.2761, 0.5863, 0.2761, 0.5863, 0.3075, 0.5832, 0.2763, 0.5832, 0.2763, 0.5863, 0.3075, 0.5801, 0.2767, 0.5801, 0.2767, 0.5863, 0.3075, 0.5771, 0.2775, 0.5771, 0.2775, 0.5863, 0.3075, 0.5742, 0.2785, 0.5742, 0.2785, 0.5863, 0.3075, 0.5715, 0.2798, 0.5715, 0.2798, 0.5863, 0.3075, 0.5688, 0.2814, 0.5688, 0.2814, 0.5863, 0.3075, 0.5664, 0.2833, 0.5664, 0.2833, 0.5863, 0.3075, 0.5641, 0.2853, 0.5641, 0.2853, 0.5863, 0.3075, 0.562, 0.2876, 0.562, 0.2876, 0.5863, 0.3075, 0.5602, 0.2901, 0.5602, 0.2901, 0.5863, 0.3075, 0.5586, 0.2927, 0.5586, 0.2927, 0.5863, 0.3075, 0.5573, 0.2955, 0.5573, 0.2955, 0.5863, 0.3075, 0.5562, 0.2984, 0.5562, 0.2984, 0.5863, 0.3075, 0.5555, 0.3014, 0.5555, 0.3014, 0.5863, 0.3075, 0.555, 0.3044, 0.555, 0.3044, 0.5863, 0.3075, 0.5549, 0.3075, 0.5549, 0.3075, 0.5863, 0.3075, 0.555, 0.3106, 0.555, 0.3106, 0.5863, 0.3075, 0.5555, 0.3136, 0.5555, 0.3136, 0.5863, 0.3075, 0.5562, 0.3166, 0.5562, 0.3166, 0.5863, 0.3075, 0.5573, 0.3195, 0.5573, 0.3195, 0.5863, 0.3075, 0.5586, 0.3223, 0.5586, 0.3223, 0.5863, 0.3075, 0.5602, 0.3249, 0.5602, 0.3249, 0.5863, 0.3075, 0.562, 0.3274, 0.562, 0.3274, 0.5863, 0.3075, 0.5641, 0.3297, 0.5641, 0.3297, 0.5863, 0.3075, 0.5664, 0.3317, 0.5664, 0.3317, 0.5863, 0.3075, 0.5688, 0.3336, 0.5688, 0.3336, 0.5863, 0.3075, 0.5715, 0.3352, 0.5715, 0.3352, 0.5863, 0.3075, 0.5742, 0.3365, 0.5742, 0.3365, 0.5863, 0.3075, 0.5771, 0.3375, 0.5771, 0.3375, 0.5863, 0.3075, 0.5801, 0.3383, 0.5801, 0.3383, 0.5863, 0.3075, 0.5832, 0.3387, 0.5832, 0.3387, 0.5863, 0.3075, 0.5863, 0.3389])
_ca = me_cone.color_attributes.new('Col', 'BYTE_COLOR', 'CORNER')
_ca.data.foreach_set('color', [0.0006071, 0.0006071, 0.0006071, 1.0, 0.0, 0.0, 0.0, 1.0, 0.0, 0.0, 0.0, 1.0, 0.0, 0.0, 0.0, 1.0, 0.0, 0.0, 0.0, 1.0, 0.0, 0.0, 0.0, 1.0, 0.0, 0.0, 0.0, 1.0, 0.0, 0.0, 0.0, 1.0, 0.0, 0.0, 0.0, 1.0, 0.0, 0.0, 0.0, 1.0, 0.0, 0.0, 0.0, 1.0, 0.0, 0.0, 0.0, 1.0, 0.0, 0.0, 0.0, 1.0, 0.0, 0.0, 0.0, 1.0, 0.0, 0.0, 0.0, 1.0, 0.0, 0.0, 0.0, 1.0, 0.0, 0.0, 0.0, 1.0, 0.0, 0.0, 0.0, 1.0, 0.0, 0.0, 0.0, 1.0, 0.0, 0.0, 0.0, 1.0, 0.0, 0.0, 0.0, 1.0, 0.0, 0.0, 0.0, 1.0, 0.0, 0.0, 0.0, 1.0, 0.0, 0.0, 0.0, 1.0, 0.0, 0.0, 0.0, 1.0, 0.0, 0.0, 0.0, 1.0, 0.0, 0.0, 0.0, 1.0, 0.0, 0.0, 0.0, 1.0, 0.0, 0.0, 0.0, 1.0, 0.0, 0.0, 0.0, 1.0, 0.0, 0.0, 0.0, 1.0, 0.0, 0.0, 0.0, 1.0, 0.0, 0.0, 0.0, 1.0, 0.0, 0.0, 0.0, 1.0, 0.0, 0.0, 0.0, 1.0, 0.0, 0.0, 0.0, 1.0, 0.0, 0.0, 0.0, 1.0, 0.0, 0.0, 0.0, 1.0, 0.0, 0.0, 0.0, 1.0, 0.0, 0.0, 0.0, 1.0, 0.0, 0.0, 0.0, 1.0, 0.0, 0.0, 0.0, 1.0, 0.0, 0.0, 0.0, 1.0, 0.0, 0.0, 0.0, 1.0, 0.0, 0.0, 0.0, 1.0, 0.0, 0.0, 0.0, 1.0, 0.0, 0.0, 0.0, 1.0, 0.0, 0.0, 0.0, 1.0, 0.0, 0.0, 0.0, 1.0, 0.0, 0.0, 0.0, 1.0, 0.0, 0.0, 0.0, 1.0, 0.0, 0.0, 0.0, 1.0, 0.0, 0.0, 0.0, 1.0, 0.0, 0.0, 0.0, 1.0, 0.0, 0.0, 0.0, 1.0, 0.0, 0.0, 0.0, 1.0, 0.0, 0.0, 0.0, 1.0, 0.0, 0.0, 0.0, 1.0, 0.0, 0.0, 0.0, 1.0, 0.0, 0.0, 0.0, 1.0, 0.0, 0.0, 0.0, 1.0, 0.0, 0.0, 0.0, 1.0, 0.0, 0.0, 0.0, 1.0, 0.0, 0.0, 0.0, 1.0, 0.0, 0.0, 0.0, 1.0, 0.0, 0.0, 0.0, 1.0, 0.0, 0.0, 0.0, 1.0, 0.0, 0.0, 0.0, 1.0, 0.0, 0.0, 0.0, 1.0, 0.0, 0.0, 0.0, 1.0, 0.0, 0.0, 0.0, 1.0, 0.0, 0.0, 0.0, 1.0, 0.0, 0.0, 0.0, 1.0, 0.0, 0.0, 0.0, 1.0, 0.0, 0.0, 0.0, 1.0, 0.0, 0.0, 0.0, 1.0, 0.0, 0.0, 0.0, 1.0, 0.0, 0.0, 0.0, 1.0, 0.0, 0.0, 0.0, 1.0, 0.0, 0.0, 0.0, 1.0, 0.0, 0.0, 0.0, 1.0, 0.0, 0.0, 0.0, 1.0, 0.0, 0.0, 0.0, 1.0, 0.0, 0.0, 0.0, 1.0, 0.0, 0.0, 0.0, 1.0, 0.0, 0.0, 0.0, 1.0, 0.0, 0.0, 0.0, 1.0, 0.0, 0.0, 0.0, 1.0, 0.0, 0.0, 0.0, 1.0, 0.0, 0.0, 0.0, 1.0, 0.0, 0.0, 0.0, 1.0, 0.0, 0.0, 0.0, 1.0, 0.0, 0.0, 0.0, 1.0, 0.0, 0.0, 0.0, 1.0, 0.0, 0.0, 0.0, 1.0, 0.0, 0.0, 0.0, 1.0, 0.0, 0.0, 0.0, 1.0, 0.0, 0.0, 0.0, 1.0, 0.0, 0.0, 0.0, 1.0, 0.0, 0.0, 0.0, 1.0, 0.0, 0.0, 0.0, 1.0, 0.0, 0.0, 0.0, 1.0, 0.0, 0.0, 0.0, 1.0, 0.0, 0.0, 0.0, 1.0, 0.0, 0.0, 0.0, 1.0, 0.0, 0.0, 0.0, 1.0, 0.0, 0.0, 0.0, 1.0, 0.0, 0.0, 0.0, 1.0, 0.0, 0.0, 0.0, 1.0, 0.0, 0.0, 0.0, 1.0, 0.0, 0.0, 0.0, 1.0, 0.0, 0.0, 0.0, 1.0, 0.0, 0.0, 0.0, 1.0, 0.0, 0.0, 0.0, 1.0, 0.0, 0.0, 0.0, 1.0, 0.0, 0.0, 0.0, 1.0, 0.0, 0.0, 0.0, 1.0, 0.0, 0.0, 0.0, 1.0, 0.0, 0.0, 0.0, 1.0, 0.0, 0.0, 0.0, 1.0, 0.0, 0.0, 0.0, 1.0, 0.0, 0.0, 0.0, 1.0, 0.0, 0.0, 0.0, 1.0, 0.0, 0.0, 0.0, 1.0, 0.0, 0.0, 0.0, 1.0, 0.0, 0.0, 0.0, 1.0, 0.0, 0.0, 0.0, 1.0, 0.0, 0.0, 0.0, 1.0, 0.0, 0.0, 0.0, 1.0, 0.0, 0.0, 0.0, 1.0, 0.0, 0.0, 0.0, 1.0, 0.0, 0.0, 0.0, 1.0, 0.0, 0.0, 0.0, 1.0, 0.0, 0.0, 0.0, 1.0, 0.0, 0.0, 0.0, 1.0, 0.0, 0.0, 0.0, 1.0, 0.0, 0.0, 0.0, 1.0, 0.0, 0.0, 0.0, 1.0, 0.0, 0.0, 0.0, 1.0, 0.0, 0.0, 0.0, 1.0, 0.0, 0.0, 0.0, 1.0, 0.0, 0.0, 0.0, 1.0, 0.0, 0.0, 0.0, 1.0, 0.0, 0.0, 0.0, 1.0, 0.0, 0.0, 0.0, 1.0, 0.0, 0.0, 0.0, 1.0, 0.0, 0.0, 0.0, 1.0, 0.0, 0.0, 0.0, 1.0, 0.0, 0.0, 0.0, 1.0, 0.0, 0.0, 0.0, 1.0, 0.0, 0.0, 0.0, 1.0, 0.0, 0.0, 0.0, 1.0, 0.0, 0.0, 0.0, 1.0, 0.0, 0.0, 0.0, 1.0, 0.0, 0.0, 0.0, 1.0, 0.0, 0.0, 0.0, 1.0, 0.0, 0.0, 0.0, 1.0, 0.0, 0.0, 0.0, 1.0, 0.0, 0.0, 0.0, 1.0, 0.0, 0.0, 0.0, 1.0, 0.0, 0.0, 0.0, 1.0, 0.0, 0.0, 0.0, 1.0, 0.0, 0.0, 0.0, 1.0, 0.0, 0.0, 0.0, 1.0, 0.0, 0.0, 0.0, 1.0, 0.0, 0.0, 0.0, 1.0, 0.0, 0.0, 0.0, 1.0, 0.0, 0.0, 0.0, 1.0, 0.0, 0.0, 0.0, 1.0, 0.0, 0.0, 0.0, 1.0, 0.0, 0.0, 0.0, 1.0, 0.0, 0.0, 0.0, 1.0, 0.0, 0.0, 0.0, 1.0, 0.0, 0.0, 0.0, 1.0, 0.0, 0.0, 0.0, 1.0, 0.0, 0.0, 0.0, 1.0, 0.0, 0.0, 0.0, 1.0, 0.0, 0.0, 0.0, 1.0, 0.0, 0.0, 0.0, 1.0, 0.0, 0.0, 0.0, 1.0, 0.0, 0.0, 0.0, 1.0, 0.0, 0.0, 0.0, 1.0, 0.0, 0.0, 0.0, 1.0, 0.0, 0.0, 0.0, 1.0, 0.0, 0.0, 0.0, 1.0, 0.0, 0.0, 0.0, 1.0, 0.0, 0.0, 0.0, 1.0, 0.0, 0.0, 0.0, 1.0, 0.0, 0.0, 0.0, 1.0, 0.0, 0.0, 0.0, 1.0, 0.0, 0.0, 0.0, 1.0, 0.0006071, 0.0006071, 0.0006071, 1.0])
me_cone.materials.append(mat_transparent_pallette)
me_cone.use_remesh_fix_poles = True
me_cone.use_remesh_preserve_attributes = False
me_cone.use_mirror_vertex_groups = False
me_cone.update()

# ---- objects
ob_walls = bpy.data.objects.new('walls', me_cylinder)
ob_roof = bpy.data.objects.new('roof', me_cone)

# ---- transforms, parenting, visibility, modifiers, constraints
ob_walls.location = (0.0, 0.0, 1.5)
ob_walls.lineart.crease_threshold = 0.0
_m = ob_walls.modifiers.new('Solidify', 'SOLIDIFY')
_m.thickness = 0.1
_m.nonmanifold_merge_threshold = 0.0003
ob_roof.location = (0.0, 0.0, 4.5)
ob_roof.scale = (1.011, 1.011, 1.0)
ob_roof.lineart.crease_threshold = 0.0
_m = ob_roof.modifiers.new('Solidify', 'SOLIDIFY')
_m.thickness = 0.1
_m.nonmanifold_merge_threshold = 0.0003

# ---- collection membership
col_collection.objects.link(ob_walls)
col_collection.objects.link(ob_roof)

# ---- scene / render settings (as saved in the file)
scene.frame_start = 1; scene.frame_end = 250; scene.frame_set(1)
scene.render.engine = 'BLENDER_EEVEE_NEXT'
scene.cycles.use_denoising = False
scene.cycles.samples = 128
scene.cycles.sampling_pattern = 'TABULATED_SOBOL'
scene.cycles.use_adaptive_sampling = False
scene.cycles.use_light_tree = False
scene.view_settings.view_transform = 'Filmic'
bpy.context.view_layer.update()

# ---- added for rendering (the .blend has no active camera and no usable light): camera, sun
cam_auto = bpy.data.cameras.new('AutoCamera')
cam_auto.lens = 50.0
cam_auto.sensor_width = 36.0
cam_auto.clip_end = 1000.0
ob_auto_camera = bpy.data.objects.new('AutoCamera', cam_auto)
scene.collection.objects.link(ob_auto_camera)
ob_auto_camera.location = (14.2136, -17.0563, 14.3709)
ob_auto_camera.rotation_euler = (1.09748, -7.21219e-08, 0.694738)
scene.camera = ob_auto_camera
light_auto_sun = bpy.data.lights.new('AutoSun', 'SUN')
light_auto_sun.energy = 3.0
light_auto_sun.angle = 0.0523599
ob_auto_sun = bpy.data.objects.new('AutoSun', light_auto_sun)
scene.collection.objects.link(ob_auto_sun)
ob_auto_sun.rotation_euler = (0.872665, 0.174533, 0.523599)
bpy.context.view_layer.update()

